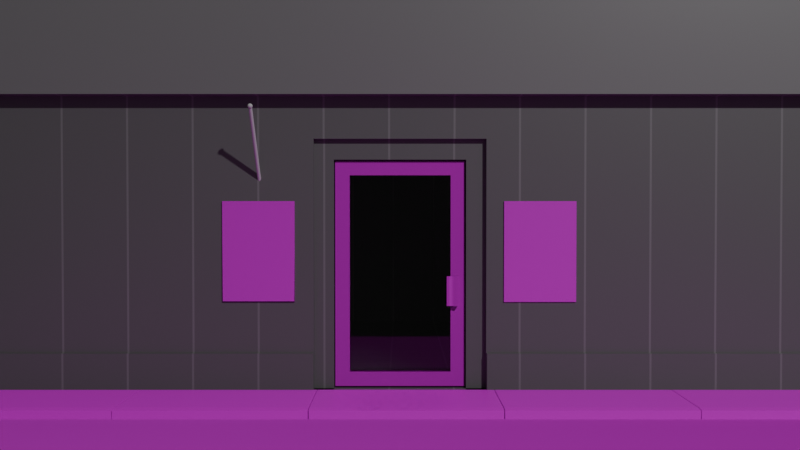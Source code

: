 # Source: recruiting_station.blend  (saved by Blender 4.5.88; exported with 4.5.12 LTS)
import bpy
from mathutils import Matrix  # noqa: F401  (used for matrix-valued properties, if any)

bpy.ops.wm.read_factory_settings(use_empty=True)
scene = bpy.context.scene
scene.name = 'Scene'

# ---- collections
col_collection = bpy.data.collections.new('Collection'); scene.collection.children.link(col_collection)

# ---- images (referenced by path relative to the original .blend; pixels are not part of the script)
import os
ASSET_DIR = os.environ.get("B2B_ASSET_DIR", "")  # directory of the original .blend (textures are referenced by path, not embedded)
HERE = os.path.dirname(os.path.abspath(__file__))  # packed textures are extracted next to this script under _unpacked/

def load_image(name, relpath, width, height, colorspace="sRGB"):
    """Load a texture the original file referenced (path relative to the .blend, or extracted next to this script)."""
    p = next((c for c in (os.path.join(HERE, relpath), os.path.join(ASSET_DIR, relpath)) if relpath and os.path.exists(c)), "")
    if p:
        img = bpy.data.images.load(p, check_existing=True)
        img.name = name
    else:  # same state as the original file: an image datablock whose file is absent (Cycles renders it pink)
        img = bpy.data.images.new(name, width, height)
        img.source = "FILE"
        img.filepath = "//" + (relpath or name)
    img.colorspace_settings.name = colorspace
    return img
img_citystreetasphaltgenericworn001_ao_2k_jpg = load_image('CityStreetAsphaltGenericWorn001_AO_2K_jpg', 'CityStreetAsphaltGenericWorn001_AO_2K.jpg', 1024, 1024, 'Non-Color')
img_citystreetasphaltgenericworn001_col_2k_jpg = load_image('CityStreetAsphaltGenericWorn001_COL_2K_jpg', 'CityStreetAsphaltGenericWorn001_COL_2K.jpg', 1024, 1024, 'sRGB')
img_citystreetasphaltgenericworn001_disp16_2k_tiff = load_image('CityStreetAsphaltGenericWorn001_DISP16_2K_tiff', 'CityStreetAsphaltGenericWorn001_DISP16_2K.tiff', 1024, 1024, 'Non-Color')
img_citystreetasphaltgenericworn001_gloss_2k_jpg = load_image('CityStreetAsphaltGenericWorn001_GLOSS_2K_jpg', 'CityStreetAsphaltGenericWorn001_GLOSS_2K.jpg', 1024, 1024, 'Non-Color')
img_citystreetasphaltgenericworn001_nrm_2k_jpg = load_image('CityStreetAsphaltGenericWorn001_NRM_2K_jpg', 'CityStreetAsphaltGenericWorn001_NRM_2K.jpg', 1024, 1024, 'Non-Color')
img_citystreetasphaltgenericworn001_refl_2k_jpg = load_image('CityStreetAsphaltGenericWorn001_REFL_2K_jpg', 'CityStreetAsphaltGenericWorn001_REFL_2K.jpg', 1024, 1024, 'sRGB')
img_gravel_embedded_concrete_diff_4k_jpg = load_image('gravel_embedded_concrete_diff_4k.jpg', 'gravel_embedded_concrete_diff_4k.jpg', 1024, 1024, 'sRGB')
img_carbonsteelworn002_ao_2k_metalness_png = load_image('CarbonSteelWorn002_AO_2K_METALNESS_png', 'CarbonSteelWorn002_AO_2K_METALNESS.png', 1024, 1024, 'Non-Color')
img_carbonsteelworn002_bump16_2k_metalness_png = load_image('CarbonSteelWorn002_BUMP16_2K_METALNESS_png', 'CarbonSteelWorn002_BUMP16_2K_METALNESS.png', 1024, 1024, 'Non-Color')
img_carbonsteelworn002_col_2k_metalness_png = load_image('CarbonSteelWorn002_COL_2K_METALNESS_png', 'CarbonSteelWorn002_COL_2K_METALNESS.png', 1024, 1024, 'sRGB')
img_carbonsteelworn002_disp16_2k_metalness_png = load_image('CarbonSteelWorn002_DISP16_2K_METALNESS_png', 'CarbonSteelWorn002_DISP16_2K_METALNESS.png', 1024, 1024, 'Non-Color')
img_carbonsteelworn002_metalness_2k_metalness_png = load_image('CarbonSteelWorn002_METALNESS_2K_METALNESS_png', 'CarbonSteelWorn002_METALNESS_2K_METALNESS.png', 1024, 1024, 'Non-Color')
img_carbonsteelworn002_nrm_2k_metalness_png = load_image('CarbonSteelWorn002_NRM_2K_METALNESS_png', 'CarbonSteelWorn002_NRM_2K_METALNESS.png', 1024, 1024, 'Non-Color')
img_carbonsteelworn002_roughness_2k_metalness_png = load_image('CarbonSteelWorn002_ROUGHNESS_2K_METALNESS_png', 'CarbonSteelWorn002_ROUGHNESS_2K_METALNESS.png', 1024, 1024, 'Non-Color')
img_poster2_webp = load_image('poster2.webp', 'poster2.webp', 1024, 1024, 'sRGB')
img_poster3_jpg = load_image('poster3.jpg', 'poster3.jpg', 1024, 1024, 'sRGB')

# ---- materials (node trees are filled in below, after node groups)
mat_citystreetasphaltgenericworn001_2k = bpy.data.materials.new('CityStreetAsphaltGenericWorn001_2K')
mat_concrete = bpy.data.materials.new('concrete')
mat_material_001 = bpy.data.materials.new('Material.001')
mat_carbonsteelworn002_2k = bpy.data.materials.new('CarbonSteelWorn002_2K')
mat_glass = bpy.data.materials.new('glass')
mat_poster = bpy.data.materials.new('poster')
mat_poster_2 = bpy.data.materials.new('poster 2')

# ---- node groups
ng_simple_uv_mapping = bpy.data.node_groups.new('.simple_uv_mapping', 'ShaderNodeTree')
_s = ng_simple_uv_mapping.interface.new_socket(name='UV', in_out='OUTPUT', socket_type='NodeSocketVector')
_s = ng_simple_uv_mapping.interface.new_socket(name='UV', in_out='INPUT', socket_type='NodeSocketVector')
_s = ng_simple_uv_mapping.interface.new_socket(name='Scale', in_out='INPUT', socket_type='NodeSocketFloat')
_s = ng_simple_uv_mapping.interface.new_socket(name='Rotation', in_out='INPUT', socket_type='NodeSocketFloat')
_s = ng_simple_uv_mapping.interface.new_socket(name='Translate X', in_out='INPUT', socket_type='NodeSocketFloat')
_s = ng_simple_uv_mapping.interface.new_socket(name='Translate Y', in_out='INPUT', socket_type='NodeSocketFloat')
_s = ng_simple_uv_mapping.interface.new_socket(name='Aspect Ratio', in_out='INPUT', socket_type='NodeSocketFloat')
_N = ng_simple_uv_mapping.nodes; _L = ng_simple_uv_mapping.links
n0 = _N.new('NodeGroupInput'); n0.name = 'Group Input'; n0.location = (0, 0)
n1 = _N.new('NodeGroupOutput'); n1.name = 'Group Output'; n1.location = (1250, 0)
n2 = _N.new('ShaderNodeVectorMath'); n2.name = 'Scale (Multiply)'; n2.location = (250, 0)
n2.label = 'Scale (Multiply)'
n2.operation = 'MULTIPLY'
n3 = _N.new('ShaderNodeCombineXYZ'); n3.name = 'Aspect Ratio Factor'; n3.location = (250, -350)
n3.label = 'Aspect Ratio Factor'
n3.inputs[0].default_value = 1.0
n3.inputs[2].default_value = 1.0
n4 = _N.new('ShaderNodeVectorMath'); n4.name = 'Aspect Ration (Multiply)'; n4.location = (500, 0)
n4.label = 'Aspect Ration (Multiply)'
n4.operation = 'MULTIPLY'
n5 = _N.new('ShaderNodeCombineXYZ'); n5.name = 'Translation Offset'; n5.location = (500, -350)
n5.label = 'Translation Offset'
n6 = _N.new('ShaderNodeVectorMath'); n6.name = 'Translation (Add)'; n6.location = (750, 0)
n6.label = 'Translation (Add)'
n7 = _N.new('ShaderNodeMath'); n7.name = 'Math'; n7.location = (750, -350)
n7.operation = 'RADIANS'
n8 = _N.new('ShaderNodeVectorRotate'); n8.name = 'Vector Rotate'; n8.location = (1000, 0)
_L.new(n0.outputs[0], n2.inputs[0])
_L.new(n0.outputs[1], n2.inputs[1])
_L.new(n0.outputs[5], n3.inputs[1])
_L.new(n0.outputs[3], n5.inputs[0])
_L.new(n0.outputs[4], n5.inputs[1])
_L.new(n0.outputs[2], n7.inputs[0])
_L.new(n2.outputs[0], n4.inputs[0])
_L.new(n3.outputs[0], n4.inputs[1])
_L.new(n4.outputs[0], n6.inputs[0])
_L.new(n5.outputs[0], n6.inputs[1])
_L.new(n6.outputs[0], n8.inputs[0])
_L.new(n7.outputs[0], n8.inputs[3])
_L.new(n8.outputs[0], n1.inputs[0])
n1.is_active_output = True

# ---- material node trees
mat_citystreetasphaltgenericworn001_2k.use_nodes = True; mat_citystreetasphaltgenericworn001_2k.node_tree.nodes.clear()
_N = mat_citystreetasphaltgenericworn001_2k.node_tree.nodes; _L = mat_citystreetasphaltgenericworn001_2k.node_tree.links
n0 = _N.new('ShaderNodeBsdfPrincipled'); n0.name = 'Principled BSDF'; n0.location = (-150, 100)
n0.distribution = 'GGX'
n0.subsurface_method = 'RANDOM_WALK_SKIN'
n0.inputs[10].default_value = 0.5
n1 = _N.new('ShaderNodeOutputMaterial'); n1.name = 'Material Output'; n1.location = (200, 100)
n2 = _N.new('NodeFrame'); n2.name = 'Textures'; n2.location = (0, 0)
n2.label = 'Textures'
n2.width = 150
n3 = _N.new('ShaderNodeTexImage'); n3.name = 'AO'; n3.location = (-750, -250)
n3.label = 'AO'
n3.image = img_citystreetasphaltgenericworn001_ao_2k_jpg
n4 = _N.new('ShaderNodeTexImage'); n4.name = 'COL'; n4.location = (-750, 100)
n4.label = 'COL'
n4.image = img_citystreetasphaltgenericworn001_col_2k_jpg
n5 = _N.new('ShaderNodeTexImage'); n5.name = 'DISP16'; n5.location = (-750, -1650)
n5.label = 'DISP16'
n5.image = img_citystreetasphaltgenericworn001_disp16_2k_tiff
n5.interpolation = 'Cubic'
n6 = _N.new('ShaderNodeTexImage'); n6.name = 'GLOSS'; n6.location = (-750, -950)
n6.label = 'GLOSS'
n6.image = img_citystreetasphaltgenericworn001_gloss_2k_jpg
n7 = _N.new('ShaderNodeTexImage'); n7.name = 'NRM'; n7.location = (-750, -1300)
n7.label = 'NRM'
n7.image = img_citystreetasphaltgenericworn001_nrm_2k_jpg
n8 = _N.new('ShaderNodeTexImage'); n8.name = 'REFL'; n8.location = (-750, -600)
n8.label = 'REFL'
n8.image = img_citystreetasphaltgenericworn001_refl_2k_jpg
n9 = _N.new('ShaderNodeMix'); n9.name = 'COLOR * AO'; n9.location = (-400, 100)
n9.label = 'COLOR * AO'
n9.data_type = 'RGBA'
n9.blend_type = 'MULTIPLY'
n9.inputs[0].default_value = 0.0
n10 = _N.new('ShaderNodeDisplacement'); n10.name = 'Displacement'; n10.location = (-400, -1650)
n10.inputs[2].default_value = 0.05
n11 = _N.new('ShaderNodeNormalMap'); n11.name = 'Normal Map'; n11.location = (-400, -1300)
n12 = _N.new('ShaderNodeInvert'); n12.name = 'Invert Gloss'; n12.location = (-400, -950)
n12.label = 'Invert Gloss'
n13 = _N.new('NodeFrame'); n13.name = 'Texture Projection/Mapping'; n13.location = (0, 0)
n13.label = 'Texture Projection/Mapping'
n13.width = 150
n14 = _N.new('ShaderNodeTexCoord'); n14.name = 'Texture Coordinate'; n14.location = (-1350, 100)
n15 = _N.new('ShaderNodeGroup'); n15.name = '.simple_uv_mapping'; n15.location = (-1100, 100)
n15.label = '.simple_uv_mapping'
n15.width = 250
n15.node_tree = ng_simple_uv_mapping
n15.inputs[1].default_value = 1.0
n15.inputs[2].default_value = 0.0
n15.inputs[3].default_value = 0.0
n15.inputs[4].default_value = 0.0
n15.inputs[5].default_value = 1.0
n3.parent = n2
n4.parent = n2
n5.parent = n2
n6.parent = n2
n7.parent = n2
n8.parent = n2
n14.parent = n13
n15.parent = n13
_L.new(n0.outputs[0], n1.inputs[0])
_L.new(n4.outputs[0], n9.inputs[6])
_L.new(n3.outputs[0], n9.inputs[7])
_L.new(n9.outputs[2], n0.inputs[0])
_L.new(n5.outputs[0], n10.inputs[0])
_L.new(n8.outputs[0], n0.inputs[1])
_L.new(n7.outputs[0], n11.inputs[1])
_L.new(n11.outputs[0], n0.inputs[5])
_L.new(n6.outputs[0], n12.inputs[1])
_L.new(n12.outputs[0], n0.inputs[2])
_L.new(n14.outputs[2], n15.inputs[0])
_L.new(n15.outputs[0], n3.inputs[0])
_L.new(n15.outputs[0], n4.inputs[0])
_L.new(n15.outputs[0], n5.inputs[0])
_L.new(n15.outputs[0], n6.inputs[0])
_L.new(n15.outputs[0], n7.inputs[0])
_L.new(n15.outputs[0], n8.inputs[0])
n1.is_active_output = True
mat_concrete.use_nodes = True; mat_concrete.node_tree.nodes.clear()
_N = mat_concrete.node_tree.nodes; _L = mat_concrete.node_tree.links
n0 = _N.new('ShaderNodeBsdfPrincipled'); n0.name = 'Principled BSDF'; n0.location = (-200, 100)
n1 = _N.new('ShaderNodeOutputMaterial'); n1.name = 'Material Output'; n1.location = (200, 100)
n2 = _N.new('ShaderNodeTexImage'); n2.name = 'Image Texture'; n2.location = (-490, 80)
n2.image = img_gravel_embedded_concrete_diff_4k_jpg
n3 = _N.new('ShaderNodeTexImage'); n3.name = 'Image Texture.001'; n3.location = (-490, -40)
n3.image = img_gravel_embedded_concrete_diff_4k_jpg
_L.new(n0.outputs[0], n1.inputs[0])
_L.new(n2.outputs[0], n0.inputs[0])
_L.new(n3.outputs[1], n0.inputs[7])
n1.is_active_output = True
mat_material_001.use_nodes = True; mat_material_001.node_tree.nodes.clear()
_N = mat_material_001.node_tree.nodes; _L = mat_material_001.node_tree.links
n0 = _N.new('ShaderNodeBsdfPrincipled'); n0.name = 'Principled BSDF'; n0.location = (-200, 100)
n1 = _N.new('ShaderNodeOutputMaterial'); n1.name = 'Material Output'; n1.location = (200, 100)
n2 = _N.new('ShaderNodeTexBrick'); n2.name = 'Brick Texture'; n2.location = (-400, 80)
n2.offset_frequency = 1
n2.inputs[1].default_value = (0.1845, 0.1845, 0.1845, 1.0)
n2.inputs[2].default_value = (0.1845, 0.1845, 0.1845, 1.0)
n2.inputs[3].default_value = (0.2774, 0.2774, 0.2774, 1.0)
n2.inputs[4].default_value = 16.0
n2.inputs[8].default_value = 1.2
n2.inputs[9].default_value = 1.2
_L.new(n0.outputs[0], n1.inputs[0])
_L.new(n2.outputs[0], n0.inputs[0])
n1.is_active_output = True
mat_carbonsteelworn002_2k.use_nodes = True; mat_carbonsteelworn002_2k.node_tree.nodes.clear()
_N = mat_carbonsteelworn002_2k.node_tree.nodes; _L = mat_carbonsteelworn002_2k.node_tree.links
n0 = _N.new('ShaderNodeBsdfPrincipled'); n0.name = 'Principled BSDF'; n0.location = (-150, 100)
n0.distribution = 'GGX'
n0.subsurface_method = 'RANDOM_WALK_SKIN'
n1 = _N.new('ShaderNodeOutputMaterial'); n1.name = 'Material Output'; n1.location = (200, 100)
n2 = _N.new('NodeFrame'); n2.name = 'Textures'; n2.location = (0, 0)
n2.label = 'Textures'
n2.width = 150
n3 = _N.new('ShaderNodeTexImage'); n3.name = 'AO'; n3.location = (-750, -250)
n3.label = 'AO'
n3.image = img_carbonsteelworn002_ao_2k_metalness_png
n4 = _N.new('ShaderNodeTexImage'); n4.name = 'BUMP16'; n4.location = (-750, -2000)
n4.label = 'BUMP16'
n4.image = img_carbonsteelworn002_bump16_2k_metalness_png
n5 = _N.new('ShaderNodeTexImage'); n5.name = 'COL'; n5.location = (-750, 100)
n5.label = 'COL'
n5.image = img_carbonsteelworn002_col_2k_metalness_png
n6 = _N.new('ShaderNodeTexImage'); n6.name = 'DISP16'; n6.location = (-750, -1650)
n6.label = 'DISP16'
n6.image = img_carbonsteelworn002_disp16_2k_metalness_png
n6.interpolation = 'Cubic'
n7 = _N.new('ShaderNodeTexImage'); n7.name = 'METALNESS'; n7.location = (-750, -600)
n7.label = 'METALNESS'
n7.image = img_carbonsteelworn002_metalness_2k_metalness_png
n8 = _N.new('ShaderNodeTexImage'); n8.name = 'NRM'; n8.location = (-750, -1300)
n8.label = 'NRM'
n8.image = img_carbonsteelworn002_nrm_2k_metalness_png
n9 = _N.new('ShaderNodeTexImage'); n9.name = 'ROUGHNESS'; n9.location = (-750, -950)
n9.label = 'ROUGHNESS'
n9.image = img_carbonsteelworn002_roughness_2k_metalness_png
n10 = _N.new('ShaderNodeMix'); n10.name = 'COLOR * AO'; n10.location = (-400, 100)
n10.label = 'COLOR * AO'
n10.data_type = 'RGBA'
n10.blend_type = 'MULTIPLY'
n10.inputs[0].default_value = 0.0
n11 = _N.new('ShaderNodeDisplacement'); n11.name = 'Displacement'; n11.location = (-400, -1650)
n11.inputs[2].default_value = 0.05
n12 = _N.new('ShaderNodeNormalMap'); n12.name = 'Normal Map'; n12.location = (-400, -1300)
n13 = _N.new('NodeFrame'); n13.name = 'Texture Projection/Mapping'; n13.location = (0, 0)
n13.label = 'Texture Projection/Mapping'
n13.width = 150
n14 = _N.new('ShaderNodeTexCoord'); n14.name = 'Texture Coordinate'; n14.location = (-1350, 100)
n15 = _N.new('ShaderNodeGroup'); n15.name = '.simple_uv_mapping'; n15.location = (-1100, 100)
n15.label = '.simple_uv_mapping'
n15.width = 250
n15.node_tree = ng_simple_uv_mapping
n15.inputs[1].default_value = 1.0
n15.inputs[2].default_value = 0.0
n15.inputs[3].default_value = 0.0
n15.inputs[4].default_value = 0.0
n15.inputs[5].default_value = 1.0
n3.parent = n2
n4.parent = n2
n5.parent = n2
n6.parent = n2
n7.parent = n2
n8.parent = n2
n9.parent = n2
n14.parent = n13
n15.parent = n13
_L.new(n0.outputs[0], n1.inputs[0])
_L.new(n5.outputs[0], n10.inputs[6])
_L.new(n3.outputs[0], n10.inputs[7])
_L.new(n10.outputs[2], n0.inputs[0])
_L.new(n6.outputs[0], n11.inputs[0])
_L.new(n7.outputs[0], n0.inputs[1])
_L.new(n8.outputs[0], n12.inputs[1])
_L.new(n12.outputs[0], n0.inputs[5])
_L.new(n9.outputs[0], n0.inputs[2])
_L.new(n14.outputs[2], n15.inputs[0])
_L.new(n15.outputs[0], n3.inputs[0])
_L.new(n15.outputs[0], n4.inputs[0])
_L.new(n15.outputs[0], n5.inputs[0])
_L.new(n15.outputs[0], n6.inputs[0])
_L.new(n15.outputs[0], n7.inputs[0])
_L.new(n15.outputs[0], n8.inputs[0])
_L.new(n15.outputs[0], n9.inputs[0])
n1.is_active_output = True
mat_glass.use_nodes = True; mat_glass.node_tree.nodes.clear()
_N = mat_glass.node_tree.nodes; _L = mat_glass.node_tree.links
n0 = _N.new('ShaderNodeOutputMaterial'); n0.name = 'Material Output'; n0.location = (200, 100)
n1 = _N.new('ShaderNodeBsdfGlass'); n1.name = 'Glass BSDF'; n1.location = (-200, 100)
n1.distribution = 'GGX'
n1.inputs[1].default_value = 0.01
n1.inputs[2].default_value = 1.45
_L.new(n1.outputs[0], n0.inputs[0])
n0.is_active_output = True
mat_poster.use_nodes = True; mat_poster.node_tree.nodes.clear()
_N = mat_poster.node_tree.nodes; _L = mat_poster.node_tree.links
n0 = _N.new('ShaderNodeBsdfPrincipled'); n0.name = 'Principled BSDF'; n0.location = (-200, 100)
n1 = _N.new('ShaderNodeOutputMaterial'); n1.name = 'Material Output'; n1.location = (200, 100)
n2 = _N.new('ShaderNodeTexImage'); n2.name = 'Image Texture'; n2.location = (-490, 80)
n2.image = img_poster2_webp
n2.interpolation = 'Closest'
n2.extension = 'CLIP'
_L.new(n0.outputs[0], n1.inputs[0])
_L.new(n2.outputs[0], n0.inputs[0])
n1.is_active_output = True
mat_poster_2.use_nodes = True; mat_poster_2.node_tree.nodes.clear()
_N = mat_poster_2.node_tree.nodes; _L = mat_poster_2.node_tree.links
n0 = _N.new('ShaderNodeBsdfPrincipled'); n0.name = 'Principled BSDF'; n0.location = (-200, 100)
n1 = _N.new('ShaderNodeOutputMaterial'); n1.name = 'Material Output'; n1.location = (200, 100)
n2 = _N.new('ShaderNodeTexImage'); n2.name = 'Image Texture'; n2.location = (-490, 80)
n2.image = img_poster3_jpg
_L.new(n0.outputs[0], n1.inputs[0])
_L.new(n2.outputs[0], n0.inputs[0])
n1.is_active_output = True

# ---- world
world_world = bpy.data.worlds.new('World'); scene.world = world_world
world_world.use_nodes = True; world_world.node_tree.nodes.clear()
_N = world_world.node_tree.nodes; _L = world_world.node_tree.links
n0 = _N.new('ShaderNodeOutputWorld'); n0.name = 'World Output'; n0.location = (200, 100)
n1 = _N.new('ShaderNodeBackground'); n1.name = 'Background'; n1.location = (-200, 100)
n1.inputs[0].default_value = (0.05088, 0.05088, 0.05088, 1.0)
_L.new(n1.outputs[0], n0.inputs[0])
n0.is_active_output = True
world_world.color = (0.05088, 0.05088, 0.05088)
world_world.sun_shadow_jitter_overblur = 0.0

# ---- cameras
cam_camera = bpy.data.cameras.new('Camera')
cam_camera.clip_end = 100.0
cam_camera.lens = 36.0
cam_camera.ortho_scale = 7.314

# ---- lights
light_light = bpy.data.lights.new('Light', 'POINT')
light_light.energy = 1000.0
light_light.shadow_soft_size = 0.1

# ---- meshes
me_plane = bpy.data.meshes.new('Plane')
me_plane.from_pydata([(-1.0, -1.0, 0.0), (1.0, -1.0, 0.0), (-1.0, 1.0, 0.0), (1.0, 1.0, 0.0)], [], [(0, 1, 3, 2)])
_uv = me_plane.uv_layers.new(name='UVMap')
_uv.uv.foreach_set('vector', [0.0, 0.0, 1.0, 0.0, 1.0, 1.0, 0.0, 1.0])
me_plane.materials.append(mat_citystreetasphaltgenericworn001_2k)
me_plane.update()
me_cube_001 = bpy.data.meshes.new('Cube.001')
me_cube_001.from_pydata([(-0.35, -0.1671, -0.025), (-0.35, 0.1671, -0.025), (0.35, -0.1671, -0.025), (0.35, 0.1671, -0.025), (-0.35, -0.1671, 0.006657), (-0.35, 0.1671, 0.006657), (0.35, -0.1671, 0.006657), (0.35, 0.1671, 0.006657), (-0.3383, -0.1371, 0.01115), (-0.35, -0.1427, 0.01031), (-0.35, 0.1427, 0.01031), (-0.3383, 0.1371, 0.01115), (0.35, -0.1427, 0.01031), (0.3383, -0.1371, 0.01115), (0.3383, 0.1371, 0.01115), (0.35, 0.1427, 0.01031)], [], [(1, 3, 2, 0), (2, 6, 4, 0), (1, 5, 7, 3), (8, 11, 10, 9), (12, 15, 14, 13), (14, 11, 8, 13), (12, 13, 8, 9, 4, 6), (0, 4, 9, 10, 5, 1), (10, 11, 14, 15, 7, 5), (3, 7, 15, 12, 6, 2)])
_uv = me_cube_001.uv_layers.new(name='UVMap')
_uv.uv.foreach_set('vector', [0.125, 0.5, 0.375, 0.5, 0.375, 0.75, 0.125, 0.75, 0.375, 0.75, 0.6026, 0.75, 0.6026, 1.0, 0.375, 1.0, 0.375, 0.25, 0.6026, 0.25, 0.6026, 0.5, 0.375, 0.5, 0.625, 0.02245, 0.625, 0.2343, 0.6208, 0.2338, 0.6208, 0.01827, 0.6208, 0.7329, 0.6208, 0.5171, 0.6286, 0.5203, 0.6286, 0.7296, 0.6286, 0.5203, 0.8708, 0.5224, 0.8708, 0.7276, 0.6286, 0.7296, 0.6208, 0.7329, 0.6286, 0.7296, 0.625, 0.9955, 0.6208, 1.0, 0.6026, 1.0, 0.6026, 0.75, 0.375, 0.0, 0.6026, 0.0, 0.6208, 0.01827, 0.6208, 0.2338, 0.6026, 0.25, 0.375, 0.25, 0.6208, 0.2338, 0.625, 0.2343, 0.6286, 0.5203, 0.6208, 0.5171, 0.6026, 0.5, 0.6026, 0.25, 0.375, 0.5, 0.6026, 0.5, 0.6208, 0.5171, 0.6208, 0.7329, 0.6026, 0.75, 0.375, 0.75])
me_cube_001.materials.append(mat_concrete)
me_cube_001.update()
me_cube_002 = bpy.data.meshes.new('Cube.002')
me_cube_002.from_pydata([(-1.718, -1.0, -1.0), (-1.718, -1.0, 1.0), (-1.718, 1.0, -1.0), (-1.718, 1.0, 1.0), (1.718, -1.0, -1.0), (1.718, -1.0, 1.0), (1.718, 1.0, -1.0), (1.718, 1.0, 1.0), (-1.718, -1.0, -0.8547), (-1.718, 1.0, -0.8547), (1.718, 1.0, -0.8547), (1.718, -1.0, -0.8547), (-1.733, 1.009, -1.001), (-1.733, -1.009, -1.001), (-1.733, 1.009, -0.8541), (1.733, 1.009, -1.001), (1.733, 1.009, -0.8541), (1.733, -1.009, -1.001), (1.733, -1.009, -0.8541), (-1.733, -1.009, -0.8541), (1.031, 1.0, -1.0), (0.3435, 1.0, -1.0), (-0.3435, 1.0, -1.0), (-1.031, 1.0, -1.0), (-1.031, 1.0, 1.0), (-0.3435, 1.0, 1.0), (0.3435, 1.0, 1.0), (1.031, 1.0, 1.0), (-1.031, -1.0, -1.0), (-0.3435, -1.0, -1.0), (0.3435, -1.0, -1.0), (1.031, -1.0, -1.0), (1.031, -1.0, 1.0), (0.3435, -1.0, 1.0), (-0.3435, -1.0, 1.0), (-1.031, -1.0, 1.0), (1.031, -1.0, -0.8547), (0.3435, -1.0, -0.8547), (-0.3435, -1.0, -0.8547), (-1.031, -1.0, -0.8547), (-1.031, 1.0, -0.8547), (-0.3435, 1.0, -0.8547), (0.3435, 1.0, -0.8547), (1.031, 1.0, -0.8547), (1.04, 1.009, -1.001), (0.3465, 1.009, -1.001), (-0.3465, 1.009, -1.001), (-1.04, 1.009, -1.001), (-1.04, -1.009, -1.001), (-0.3465, -1.009, -1.001), (0.3465, -1.009, -1.001), (1.04, -1.009, -1.001), (1.04, -1.009, -0.8541), (0.3465, -1.009, -0.8541), (-0.3465, -1.009, -0.8541), (-1.04, -1.009, -0.8541), (-1.04, 1.009, -0.8541), (-0.3465, 1.009, -0.8541), (0.3465, 1.009, -0.8541), (1.04, 1.009, -0.8541), (0.2648, 1.0, -1.0), (0.2648, 1.0, 1.0), (0.2648, -1.0, -1.0), (0.2648, -1.0, 1.0), (0.2648, 1.0, -0.8547), (0.2672, 1.009, -1.001), (0.2672, -1.009, -1.001), (0.2672, 1.009, -0.8541), (-0.2648, 1.0, -1.0), (-0.2648, -1.0, 1.0), (-0.2672, 1.009, -1.001), (-0.2648, 1.0, 1.0), (-0.2648, -1.0, -1.0), (-0.2648, 1.0, -0.8547), (-0.2672, -1.009, -1.001), (-0.2672, 1.009, -0.8541), (-1.718, -1.0, -0.08179), (-1.718, 1.0, -0.08179), (1.718, 1.0, -0.08179), (1.718, -1.0, -0.08179), (1.031, -1.0, -0.08179), (0.3435, -1.0, -0.08179), (-0.3435, -1.0, -0.08179), (-1.031, -1.0, -0.08179), (-1.031, 1.0, -0.08179), (-0.3435, 1.0, -0.08179), (0.3435, 1.0, -0.08179), (1.031, 1.0, -0.08179), (0.2648, 1.0, -0.08179), (-0.2648, -0.8681, -0.08179), (-0.2648, 1.0, -0.08179), (0.2648, -0.8681, -0.08179), (-1.718, -1.0, -0.0003684), (-1.718, 1.0, -0.0003684), (1.718, 1.0, -0.0003684), (1.718, -1.0, -0.0003684), (1.031, -1.0, -0.0003684), (0.3435, -1.0, -0.0003684), (-0.3435, -1.0, -0.0003684), (-1.031, -1.0, -0.0003684), (-1.031, 1.0, -0.0003684), (-0.3435, 1.0, -0.0003684), (0.3435, 1.0, -0.0003684), (1.031, 1.0, -0.0003684), (0.2648, 1.0, -0.0003684), (0.2648, -1.0, -0.0003684), (-0.2648, 1.0, -0.0003684), (-0.2648, -1.0, -0.0003684), (0.2648, -0.9778, -1.0), (-0.2648, -0.8681, -1.0), (0.3435, -0.9778, -1.0), (0.2648, -0.8681, -1.0), (0.3435, -0.9778, -0.08179), (0.3435, -0.9778, -0.8547), (-0.3435, -0.9778, -0.08179), (-0.3435, -0.9778, -0.8547), (-0.3435, -0.9778, -1.0), (-0.2648, -0.9778, -1.0), (0.3435, -0.9778, -0.0003684), (-0.3435, -0.9778, -0.0003684), (0.2648, -0.9778, -0.0003684), (0.2648, -0.9778, -0.08179), (-0.2648, -0.9778, -0.0003684), (-0.2648, -0.9778, -0.08179), (-0.2648, -0.9778, -0.8547), (0.2648, -0.9778, -0.8547), (-0.2648, -0.8681, -0.8547), (0.2648, -0.8681, -0.8547), (-1.718, -1.0, 0.1682), (-1.718, 1.0, 0.1682), (1.718, 1.0, 0.1682), (1.718, -1.0, 0.1682), (1.031, -1.0, 0.1682), (0.3435, -1.0, 0.1682), (-0.3435, -1.0, 0.1682), (-1.031, -1.0, 0.1682), (-1.031, 1.0, 0.1682), (-0.3435, 1.0, 0.1682), (0.3435, 1.0, 0.1682), (1.031, 1.0, 0.1682), (0.2648, 1.0, 0.1682), (0.2648, -1.0, 0.1682), (-0.2648, 1.0, 0.1682), (-0.2648, -1.0, 0.1682), (-1.718, -1.06, 0.1682), (-1.718, -1.06, 1.0), (-1.031, -1.06, 1.0), (1.718, -1.06, 1.0), (1.031, -1.06, 1.0), (0.3435, -1.06, 1.0), (-0.2648, -1.06, 1.0), (-0.3435, -1.06, 1.0), (0.2648, -1.06, 1.0), (1.718, -1.06, 0.1682), (1.031, -1.06, 0.1682), (0.3435, -1.06, 0.1682), (-0.3435, -1.06, 0.1682), (-1.031, -1.06, 0.1682), (0.2648, -1.06, 0.1682), (-0.2648, -1.06, 0.1682)], [], [(128, 1, 3, 129), (139, 27, 7, 130), (130, 7, 5, 131), (33, 63, 152, 149), (20, 6, 4, 31), (24, 3, 1, 35), (23, 2, 12, 47), (10, 11, 18, 16), (8, 9, 14, 19), (31, 4, 17, 51), (48, 55, 19, 13), (15, 16, 18, 17), (44, 59, 16, 15), (13, 19, 14, 12), (2, 0, 13, 12), (43, 10, 16, 59), (4, 6, 15, 17), (39, 8, 19, 55), (11, 36, 52, 18), (36, 37, 53, 52), (38, 39, 55, 54), (9, 40, 56, 14), (40, 41, 57, 56), (64, 42, 58, 67), (42, 43, 59, 58), (12, 14, 56, 47), (47, 56, 57, 46), (65, 67, 58, 45), (45, 58, 59, 44), (17, 18, 52, 51), (51, 52, 53, 50), (49, 54, 55, 48), (0, 28, 48, 13), (28, 29, 49, 48), (62, 30, 50, 66), (30, 31, 51, 50), (6, 20, 44, 15), (20, 21, 45, 44), (68, 22, 46, 70), (22, 23, 47, 46), (7, 27, 32, 5), (27, 26, 33, 32), (71, 25, 34, 69), (25, 24, 35, 34), (2, 23, 28, 0), (23, 22, 29, 28), (60, 21, 30, 62), (21, 20, 31, 30), (69, 34, 151, 150), (32, 33, 149, 148), (63, 69, 150, 152), (128, 135, 157, 144), (129, 3, 24, 136), (136, 24, 25, 137), (140, 61, 26, 138), (138, 26, 27, 139), (142, 71, 61, 140), (5, 32, 148, 147), (68, 60, 62, 72), (26, 61, 63, 33), (21, 60, 65, 45), (105, 107, 122, 120), (70, 75, 67, 65), (73, 64, 67, 75), (41, 73, 75, 57), (46, 57, 75, 70), (29, 72, 74, 49), (22, 68, 72, 29), (137, 25, 71, 142), (35, 1, 145, 146), (61, 71, 69, 63), (60, 68, 70, 65), (41, 85, 90, 73), (73, 90, 88, 64), (42, 86, 87, 43), (64, 88, 86, 42), (40, 84, 85, 41), (9, 77, 84, 40), (38, 82, 83, 39), (36, 80, 81, 37), (11, 79, 80, 36), (39, 83, 76, 8), (10, 78, 79, 11), (43, 87, 78, 10), (8, 76, 77, 9), (38, 29, 116, 115), (85, 101, 106, 90), (123, 124, 126, 89), (90, 106, 104, 88), (86, 102, 103, 87), (88, 104, 102, 86), (84, 100, 101, 85), (77, 93, 100, 84), (82, 98, 99, 83), (108, 125, 127, 111), (80, 96, 97, 81), (79, 95, 96, 80), (83, 99, 92, 76), (78, 94, 95, 79), (87, 103, 94, 78), (76, 92, 93, 77), (82, 38, 115, 114), (29, 38, 54, 49), (37, 30, 50, 53), (72, 62, 66, 74), (124, 117, 109, 126), (37, 81, 112, 113), (113, 112, 121, 125), (121, 120, 122, 123), (112, 118, 120, 121), (123, 122, 119, 114), (125, 108, 110, 113), (115, 124, 123, 114), (115, 116, 117, 124), (29, 72, 117, 116), (121, 123, 89, 91), (81, 97, 118, 112), (107, 98, 119, 122), (125, 121, 91, 127), (62, 30, 110, 108), (97, 105, 120, 118), (98, 82, 114, 119), (30, 37, 113, 110), (105, 141, 143, 107), (101, 137, 142, 106), (97, 133, 141, 105), (106, 142, 140, 104), (102, 138, 139, 103), (104, 140, 138, 102), (100, 136, 137, 101), (93, 129, 136, 100), (98, 134, 135, 99), (107, 143, 134, 98), (96, 132, 133, 97), (95, 131, 132, 96), (99, 135, 128, 92), (94, 130, 131, 95), (103, 139, 130, 94), (92, 128, 129, 93), (157, 146, 145, 144), (153, 147, 148, 154), (154, 148, 149, 155), (159, 150, 151, 156), (156, 151, 146, 157), (155, 149, 152, 158), (158, 152, 150, 159), (34, 35, 146, 151), (143, 141, 158, 159), (135, 134, 156, 157), (1, 128, 144, 145), (134, 143, 159, 156), (131, 5, 147, 153), (141, 133, 155, 158), (133, 132, 154, 155), (132, 131, 153, 154)])
_uv = me_cube_002.uv_layers.new(name='UVMap')
_uv.uv.foreach_set('vector', [0.4088, 0.7726, 0.2912, 0.7726, 0.2912, 0.4899, 0.4088, 0.4899, 0.1176, 0.5828, 2.342e-08, 0.5828, 3.075e-08, 0.4856, 0.1176, 0.4856, 0.671, 0.781, 0.5534, 0.781, 0.5534, 0.4984, 0.671, 0.4984, 0.2827, 0.2914, 0.2827, 0.2803, 0.2912, 0.2803, 0.2912, 0.2914, 0.5752, 0.3906, 0.5752, 0.4878, 0.2925, 0.4878, 0.2925, 0.3906, 2.637e-08, 0.09713, 3.371e-08, 2.545e-15, 0.2827, 2.135e-08, 0.2827, 0.09713, 0.5752, 0.09927, 0.5752, 0.002141, 0.5765, 2.667e-08, 0.5765, 0.09798, 0.5777, 0.4878, 0.8604, 0.4878, 0.8617, 0.4899, 0.5765, 0.4899, 0.8604, 0.002141, 0.5777, 0.002141, 0.5765, 9.815e-09, 0.8617, 3.135e-08, 0.2925, 0.3906, 0.2925, 0.4878, 0.2912, 0.4899, 0.2912, 0.3919, 0.4298, 0.879, 0.4091, 0.879, 0.4091, 0.781, 0.4298, 0.781, 0.981, 0.775, 0.9602, 0.775, 0.9602, 0.4899, 0.981, 0.4899, 0.2829, 0.5836, 0.2622, 0.5836, 0.2622, 0.4856, 0.2829, 0.4856, 1.0, 0.2851, 0.9793, 0.2851, 0.9793, -1.033e-08, 1.0, -8.767e-09, 0.5752, 0.002141, 0.2925, 0.002141, 0.2912, 5.133e-09, 0.5765, 2.667e-08, 0.5777, 0.3906, 0.5777, 0.4878, 0.5765, 0.4899, 0.5765, 0.3919, 0.2925, 0.4878, 0.5752, 0.4878, 0.5765, 0.4899, 0.2912, 0.4899, 0.8604, 0.09927, 0.8604, 0.002141, 0.8617, 3.135e-08, 0.8617, 0.09798, 0.8604, 0.4878, 0.8604, 0.3906, 0.8617, 0.3919, 0.8617, 0.4899, 0.8604, 0.3906, 0.8604, 0.2935, 0.8617, 0.2939, 0.8617, 0.3919, 0.8604, 0.1964, 0.8604, 0.09927, 0.8617, 0.09798, 0.8617, 0.196, 0.5777, 0.002141, 0.5777, 0.09927, 0.5765, 0.09798, 0.5765, 9.815e-09, 0.5777, 0.09927, 0.5777, 0.1964, 0.5765, 0.196, 0.5765, 0.09798, 0.5777, 0.2824, 0.5777, 0.2935, 0.5765, 0.2939, 0.5765, 0.2827, 0.5777, 0.2935, 0.5777, 0.3906, 0.5765, 0.3919, 0.5765, 0.2939, 0.2829, 0.9755, 0.2622, 0.9755, 0.2622, 0.8776, 0.2829, 0.8776, 0.2829, 0.8776, 0.2622, 0.8776, 0.2622, 0.7796, 0.2829, 0.7796, 0.2829, 0.6928, 0.2622, 0.6928, 0.2622, 0.6816, 0.2829, 0.6816, 0.2829, 0.6816, 0.2622, 0.6816, 0.2622, 0.5836, 0.2829, 0.5836, 0.4091, 0.977, 0.3883, 0.977, 0.3883, 0.879, 0.4091, 0.879, 0.4091, 0.879, 0.3883, 0.879, 0.3883, 0.781, 0.4091, 0.781, 0.4298, 0.977, 0.4091, 0.977, 0.4091, 0.879, 0.4298, 0.879, 0.2925, 0.002141, 0.2925, 0.09927, 0.2912, 0.09798, 0.2912, 5.133e-09, 0.2925, 0.09927, 0.2925, 0.1964, 0.2912, 0.196, 0.2912, 0.09798, 0.2925, 0.2824, 0.2925, 0.2935, 0.2912, 0.2939, 0.2912, 0.2827, 0.2925, 0.2935, 0.2925, 0.3906, 0.2912, 0.3919, 0.2912, 0.2939, 0.5752, 0.4878, 0.5752, 0.3906, 0.5765, 0.3919, 0.5765, 0.4899, 0.5752, 0.3906, 0.5752, 0.2935, 0.5765, 0.2939, 0.5765, 0.3919, 0.5752, 0.2075, 0.5752, 0.1964, 0.5765, 0.196, 0.5765, 0.2072, 0.5752, 0.1964, 0.5752, 0.09927, 0.5765, 0.09798, 0.5765, 0.196, -2.958e-09, 0.4856, 4.375e-09, 0.3885, 0.2827, 0.3885, 0.2827, 0.4856, 4.375e-09, 0.3885, 1.171e-08, 0.2914, 0.2827, 0.2914, 0.2827, 0.3885, 1.82e-08, 0.2054, 1.904e-08, 0.1943, 0.2827, 0.1943, 0.2827, 0.2054, 1.904e-08, 0.1943, 2.637e-08, 0.09713, 0.2827, 0.09713, 0.2827, 0.1943, 0.5752, 0.002141, 0.5752, 0.09927, 0.2925, 0.09927, 0.2925, 0.002141, 0.5752, 0.09927, 0.5752, 0.1964, 0.2925, 0.1964, 0.2925, 0.09927, 0.5752, 0.2824, 0.5752, 0.2935, 0.2925, 0.2935, 0.2925, 0.2824, 0.5752, 0.2935, 0.5752, 0.3906, 0.2925, 0.3906, 0.2925, 0.2935, 0.2827, 0.2054, 0.2827, 0.1943, 0.2912, 0.1943, 0.2912, 0.2054, 0.2827, 0.3885, 0.2827, 0.2914, 0.2912, 0.2914, 0.2912, 0.3885, 0.2827, 0.2803, 0.2827, 0.2054, 0.2912, 0.2054, 0.2912, 0.2803, 0.9894, 0.4899, 0.9894, 0.587, 0.981, 0.587, 0.981, 0.4899, 0.1176, 0.9713, -5.915e-09, 0.9713, 1.417e-09, 0.8741, 0.1176, 0.8741, 0.1176, 0.8741, 1.417e-09, 0.8741, 8.75e-09, 0.777, 0.1176, 0.777, 0.1176, 0.691, 1.524e-08, 0.691, 1.608e-08, 0.6799, 0.1176, 0.6799, 0.1176, 0.6799, 1.608e-08, 0.6799, 2.342e-08, 0.5828, 0.1176, 0.5828, 0.1176, 0.7659, 9.59e-09, 0.7659, 1.524e-08, 0.691, 0.1176, 0.691, 0.2827, 0.4856, 0.2827, 0.3885, 0.2912, 0.3885, 0.2912, 0.4856, 0.5752, 0.2075, 0.5752, 0.2824, 0.2925, 0.2824, 0.2925, 0.2075, 1.171e-08, 0.2914, 1.255e-08, 0.2803, 0.2827, 0.2803, 0.2827, 0.2914, 0.5752, 0.2935, 0.5752, 0.2824, 0.5765, 0.2827, 0.5765, 0.2939, 0.2881, 0.5716, 0.2881, 0.4967, 0.2912, 0.4967, 0.2912, 0.5716, 0.2829, 0.7684, 0.2622, 0.7684, 0.2622, 0.6928, 0.2829, 0.6928, 0.5777, 0.2075, 0.5777, 0.2824, 0.5765, 0.2827, 0.5765, 0.2072, 0.5777, 0.1964, 0.5777, 0.2075, 0.5765, 0.2072, 0.5765, 0.196, 0.2829, 0.7796, 0.2622, 0.7796, 0.2622, 0.7684, 0.2829, 0.7684, 0.2925, 0.1964, 0.2925, 0.2075, 0.2912, 0.2072, 0.2912, 0.196, 0.5752, 0.1964, 0.5752, 0.2075, 0.2925, 0.2075, 0.2925, 0.1964, 0.1176, 0.777, 8.75e-09, 0.777, 9.59e-09, 0.7659, 0.1176, 0.7659, 0.2827, 0.09713, 0.2827, 2.135e-08, 0.2912, 2.199e-08, 0.2912, 0.09713, 1.255e-08, 0.2803, 1.82e-08, 0.2054, 0.2827, 0.2054, 0.2827, 0.2803, 0.5752, 0.2824, 0.5752, 0.2075, 0.5765, 0.2072, 0.5765, 0.2827, 0.2622, 0.777, 0.1529, 0.777, 0.1529, 0.7659, 0.2622, 0.7659, 0.2622, 0.7659, 0.1529, 0.7659, 0.1529, 0.691, 0.2622, 0.691, 0.2622, 0.6799, 0.1529, 0.6799, 0.1529, 0.5828, 0.2622, 0.5828, 0.2622, 0.691, 0.1529, 0.691, 0.1529, 0.6799, 0.2622, 0.6799, 0.2622, 0.8741, 0.1529, 0.8741, 0.1529, 0.777, 0.2622, 0.777, 0.2622, 0.9713, 0.1529, 0.9713, 0.1529, 0.8741, 0.2622, 0.8741, 0.9602, 0.6842, 0.851, 0.6842, 0.851, 0.587, 0.9602, 0.587, 0.9602, 0.8784, 0.851, 0.8784, 0.851, 0.7813, 0.9602, 0.7813, 0.9602, 0.9755, 0.851, 0.9755, 0.851, 0.8784, 0.9602, 0.8784, 0.9602, 0.587, 0.851, 0.587, 0.851, 0.4899, 0.9602, 0.4899, 0.8156, 0.781, 0.7064, 0.781, 0.7064, 0.4984, 0.8156, 0.4984, 0.2622, 0.5828, 0.1529, 0.5828, 0.1529, 0.4856, 0.2622, 0.4856, 0.5534, 0.7726, 0.4441, 0.7726, 0.4441, 0.4899, 0.5534, 0.4899, 0.2861, 0.6064, 0.2861, 0.6269, 0.2829, 0.6269, 0.2829, 0.6064, 0.1529, 0.777, 0.1414, 0.777, 0.1414, 0.7659, 0.1529, 0.7659, 0.4453, 0.781, 0.4453, 0.8903, 0.4298, 0.8903, 0.4298, 0.781, 0.1529, 0.7659, 0.1414, 0.7659, 0.1414, 0.691, 0.1529, 0.691, 0.1529, 0.6799, 0.1414, 0.6799, 0.1414, 0.5828, 0.1529, 0.5828, 0.1529, 0.691, 0.1414, 0.691, 0.1414, 0.6799, 0.1529, 0.6799, 0.1529, 0.8741, 0.1414, 0.8741, 0.1414, 0.777, 0.1529, 0.777, 0.1529, 0.9713, 0.1414, 0.9713, 0.1414, 0.8741, 0.1529, 0.8741, 0.851, 0.6842, 0.8395, 0.6842, 0.8395, 0.587, 0.851, 0.587, 0.4453, 0.9108, 0.4453, 0.8903, 0.4608, 0.8903, 0.4608, 0.9108, 0.851, 0.8784, 0.8395, 0.8784, 0.8395, 0.7813, 0.851, 0.7813, 0.851, 0.9755, 0.8395, 0.9755, 0.8395, 0.8784, 0.851, 0.8784, 0.851, 0.587, 0.8395, 0.587, 0.8395, 0.4899, 0.851, 0.4899, 0.7064, 0.781, 0.6948, 0.781, 0.6948, 0.4984, 0.7064, 0.4984, 0.1529, 0.5828, 0.1414, 0.5828, 0.1414, 0.4856, 0.1529, 0.4856, 0.4441, 0.7726, 0.4326, 0.7726, 0.4326, 0.4899, 0.4441, 0.4899, 0.2861, 0.4971, 0.2861, 0.6064, 0.2829, 0.6064, 0.2829, 0.4971, 0.2861, 0.6269, 0.2861, 0.6064, 0.2873, 0.6063, 0.2873, 0.627, 0.2842, 0.7478, 0.2842, 0.7684, 0.2829, 0.7684, 0.2829, 0.7477, 0.2925, 0.2075, 0.2925, 0.2824, 0.2912, 0.2827, 0.2912, 0.2072, 0.4453, 0.8903, 0.4453, 0.9108, 0.4298, 0.9108, 0.4298, 0.8903, 0.2842, 0.7478, 0.2842, 0.6385, 0.2873, 0.6385, 0.2873, 0.7478, 0.2912, 0.9018, 0.2912, 0.7925, 0.3023, 0.7925, 0.3023, 0.9018, 0.3023, 0.7925, 0.3023, 0.781, 0.3772, 0.781, 0.3772, 0.7925, 0.2912, 0.7925, 0.2912, 0.781, 0.3023, 0.781, 0.3023, 0.7925, 0.3772, 0.7925, 0.3772, 0.781, 0.3883, 0.781, 0.3883, 0.7925, 0.3023, 0.9018, 0.3023, 0.9223, 0.2912, 0.9223, 0.2912, 0.9018, 0.3883, 0.9018, 0.3772, 0.9018, 0.3772, 0.7925, 0.3883, 0.7925, 0.3883, 0.9018, 0.3883, 0.9223, 0.3772, 0.9223, 0.3772, 0.9018, 0.2912, 0.5828, 0.2912, 0.5939, 0.2881, 0.5939, 0.2881, 0.5828, 0.4608, 0.8559, 0.4608, 0.781, 0.4763, 0.781, 0.4763, 0.8559, 0.2842, 0.6385, 0.2842, 0.627, 0.2873, 0.627, 0.2873, 0.6385, 0.2881, 0.4967, 0.2881, 0.4856, 0.2912, 0.4856, 0.2912, 0.4967, 0.4453, 0.8903, 0.4453, 0.781, 0.4608, 0.781, 0.4608, 0.8903, 0.2912, 0.5939, 0.2912, 0.605, 0.2881, 0.605, 0.2881, 0.5939, 0.2881, 0.5828, 0.2881, 0.5716, 0.2912, 0.5716, 0.2912, 0.5828, 0.2861, 0.4856, 0.2861, 0.4971, 0.2829, 0.4971, 0.2829, 0.4856, 0.2842, 0.7684, 0.2842, 0.7478, 0.2873, 0.7478, 0.2873, 0.7684, 0.8395, 0.7702, 0.8156, 0.7702, 0.8156, 0.6953, 0.8395, 0.6953, 0.1414, 0.777, 0.1176, 0.777, 0.1176, 0.7659, 0.1414, 0.7659, 0.8395, 0.7813, 0.8156, 0.7813, 0.8156, 0.7702, 0.8395, 0.7702, 0.1414, 0.7659, 0.1176, 0.7659, 0.1176, 0.691, 0.1414, 0.691, 0.1414, 0.6799, 0.1176, 0.6799, 0.1176, 0.5828, 0.1414, 0.5828, 0.1414, 0.691, 0.1176, 0.691, 0.1176, 0.6799, 0.1414, 0.6799, 0.1414, 0.8741, 0.1176, 0.8741, 0.1176, 0.777, 0.1414, 0.777, 0.1414, 0.9713, 0.1176, 0.9713, 0.1176, 0.8741, 0.1414, 0.8741, 0.8395, 0.6842, 0.8156, 0.6842, 0.8156, 0.587, 0.8395, 0.587, 0.8395, 0.6953, 0.8156, 0.6953, 0.8156, 0.6842, 0.8395, 0.6842, 0.8395, 0.8784, 0.8156, 0.8784, 0.8156, 0.7813, 0.8395, 0.7813, 0.8395, 0.9755, 0.8156, 0.9755, 0.8156, 0.8784, 0.8395, 0.8784, 0.8395, 0.587, 0.8156, 0.587, 0.8156, 0.4899, 0.8395, 0.4899, 0.6948, 0.781, 0.671, 0.781, 0.671, 0.4984, 0.6948, 0.4984, 0.1414, 0.5828, 0.1176, 0.5828, 0.1176, 0.4856, 0.1414, 0.4856, 0.4326, 0.7726, 0.4088, 0.7726, 0.4088, 0.4899, 0.4326, 0.4899, 0.9793, 0.09713, 0.8617, 0.09713, 0.8617, 1.45e-08, 0.9793, 2.337e-08, 0.9793, 0.4856, 0.8617, 0.4856, 0.8617, 0.3885, 0.9793, 0.3885, 0.9793, 0.3885, 0.8617, 0.3885, 0.8617, 0.2914, 0.9793, 0.2914, 0.9793, 0.2054, 0.8617, 0.2054, 0.8617, 0.1943, 0.9793, 0.1943, 0.9793, 0.1943, 0.8617, 0.1943, 0.8617, 0.09713, 0.9793, 0.09713, 0.9793, 0.2914, 0.8617, 0.2914, 0.8617, 0.2803, 0.9793, 0.2803, 0.9793, 0.2803, 0.8617, 0.2803, 0.8617, 0.2054, 0.9793, 0.2054, 0.2827, 0.1943, 0.2827, 0.09713, 0.2912, 0.09713, 0.2912, 0.1943, 0.9894, 0.6953, 0.9894, 0.7702, 0.981, 0.7702, 0.981, 0.6953, 0.9894, 0.587, 0.9894, 0.6842, 0.981, 0.6842, 0.981, 0.587, 0.2912, 0.7726, 0.4088, 0.7726, 0.4088, 0.781, 0.2912, 0.781, 0.9894, 0.6842, 0.9894, 0.6953, 0.981, 0.6953, 0.981, 0.6842, 0.671, 0.4984, 0.5534, 0.4984, 0.5534, 0.4899, 0.671, 0.4899, 0.9894, 0.7702, 0.9894, 0.7813, 0.981, 0.7813, 0.981, 0.7702, 0.9894, 0.7813, 0.9894, 0.8784, 0.981, 0.8784, 0.981, 0.7813, 0.9894, 0.8784, 0.9894, 0.9755, 0.981, 0.9755, 0.981, 0.8784])
me_cube_002.materials.append(mat_material_001)
me_cube_002.update()
me_cube_003 = bpy.data.meshes.new('Cube.003')
me_cube_003.from_pydata([(-0.1591, 0.01331, 0.06475), (-0.1591, 0.01331, 0.856), (-0.1591, 0.05585, 0.06475), (-0.1591, 0.05585, 0.856), (0.2468, 0.01331, 0.06475), (0.2468, 0.01331, 0.856), (0.2468, 0.05585, 0.06475), (0.2468, 0.05585, 0.856), (-0.2176, 0.01331, 0.006266), (-0.2176, 0.01331, 0.9145), (-0.2176, 0.05585, 0.9145), (-0.2176, 0.05585, 0.006266), (0.3052, 0.05585, 0.006266), (0.3052, 0.05585, 0.9145), (0.3052, 0.01331, 0.9145), (0.3052, 0.01331, 0.006266), (-0.2176, 0.01331, 0.3257), (-0.2176, 0.01331, 0.4577), (-0.2176, 0.05585, 0.4577), (-0.2176, 0.05585, 0.3257), (0.3052, 0.05585, 0.4577), (0.3052, 0.05585, 0.3257), (0.3052, 0.01331, 0.4577), (0.3052, 0.01331, 0.3257), (-0.1591, 0.01331, 0.3342), (-0.1591, 0.01331, 0.4492), (-0.1591, 0.05585, 0.4492), (-0.1591, 0.05585, 0.3342), (0.2468, 0.05585, 0.4492), (0.2468, 0.05585, 0.3342), (0.2468, 0.01331, 0.4492), (0.2468, 0.01331, 0.3342), (-0.1884, 0.01331, 0.03551), (-0.1884, 0.01331, 0.8852), (0.276, 0.01331, 0.8852), (0.276, 0.01331, 0.03551), (0.276, 0.01331, 0.4534), (0.276, 0.01331, 0.3299), (-0.1884, 0.01331, 0.3299), (-0.1884, 0.01331, 0.4534), (-0.1738, 0.01331, 0.05013), (0.2614, 0.01331, 0.8706), (-0.1738, 0.01331, 0.8706), (0.2614, 0.01331, 0.05013), (0.2614, 0.01331, 0.4513), (0.2614, 0.01331, 0.3321), (-0.1738, 0.01331, 0.3321), (-0.1738, 0.01331, 0.4513), (0.2614, -0.008662, 0.4513), (0.276, -0.008662, 0.4534), (0.2614, -0.008662, 0.3321), (0.276, -0.008662, 0.3299), (0.2614, 0.00324, 0.3321), (0.2614, 0.00324, 0.4513), (0.276, 0.00324, 0.3299), (0.276, 0.00324, 0.4534), (0.2298, -0.008662, 0.3321), (0.2298, -0.008662, 0.4513), (0.2298, 0.00324, 0.3321), (0.2298, 0.00324, 0.4513)], [], [(17, 9, 10, 18), (26, 3, 7, 28), (20, 13, 14, 22), (30, 5, 1, 25), (11, 12, 15, 8), (13, 10, 9, 14), (39, 33, 9, 17), (27, 2, 11, 19), (2, 6, 12, 11), (7, 3, 10, 13), (28, 7, 13, 20), (37, 35, 15, 23), (35, 32, 8, 15), (33, 34, 14, 9), (34, 36, 22, 14), (36, 37, 23, 22), (6, 29, 21, 12), (29, 28, 20, 21), (3, 26, 18, 10), (26, 27, 19, 18), (32, 38, 16, 8), (38, 39, 17, 16), (4, 31, 24, 0), (31, 30, 25, 24), (12, 21, 23, 15), (21, 20, 22, 23), (2, 27, 29, 6), (27, 26, 28, 29), (8, 16, 19, 11), (16, 17, 18, 19), (46, 47, 39, 38), (40, 46, 38, 32), (50, 48, 57, 56), (41, 44, 36, 34), (42, 41, 34, 33), (43, 40, 32, 35), (45, 43, 35, 37), (47, 42, 33, 39), (25, 1, 42, 47), (31, 4, 43, 45), (4, 0, 40, 43), (1, 5, 41, 42), (5, 30, 44, 41), (30, 31, 45, 44), (0, 24, 46, 40), (24, 25, 47, 46), (48, 50, 51, 49), (52, 54, 51, 50), (54, 55, 49, 51), (55, 53, 48, 49), (36, 44, 53, 55), (37, 36, 55, 54), (45, 37, 54, 52), (44, 45, 52, 53), (59, 58, 56, 57), (52, 50, 56, 58), (53, 52, 58, 59), (48, 53, 59, 57)])
me_cube_003.polygons.foreach_set('material_index', [0, 1, 0, 1, 0, 0, 0, 0, 0, 0, 0, 0, 0, 0, 0, 0, 0, 0, 0, 0, 0, 0, 1, 1, 0, 0, 1, 1, 0, 0, 0, 0, 0, 0, 0, 0, 0, 0, 0, 0, 0, 0, 0, 0, 0, 0, 0, 0, 0, 0, 0, 0, 0, 0, 0, 0, 0, 0])
_uv = me_cube_003.uv_layers.new(name='UVMap')
_uv.uv.foreach_set('vector', [0.5182, 0.0, 0.625, 0.0, 0.625, 0.25, 0.5182, 0.25, 0.5158, 0.278, 0.6089, 0.278, 0.6089, 0.472, 0.5158, 0.472, 0.5182, 0.5, 0.625, 0.5, 0.625, 0.75, 0.5182, 0.75, 0.5158, 0.778, 0.6089, 0.778, 0.6089, 0.972, 0.5158, 0.972, 0.125, 0.5, 0.375, 0.5, 0.375, 0.75, 0.125, 0.75, 0.625, 0.5, 0.875, 0.5, 0.875, 0.75, 0.625, 0.75, 0.517, 0.986, 0.617, 0.986, 0.625, 1.0, 0.5182, 1.0, 0.4842, 0.278, 0.3911, 0.278, 0.375, 0.25, 0.4818, 0.25, 0.3911, 0.278, 0.3911, 0.472, 0.375, 0.5, 0.375, 0.25, 0.6089, 0.472, 0.6089, 0.278, 0.625, 0.25, 0.625, 0.5, 0.5158, 0.472, 0.6089, 0.472, 0.625, 0.5, 0.5182, 0.5, 0.483, 0.764, 0.383, 0.764, 0.375, 0.75, 0.4818, 0.75, 0.383, 0.764, 0.383, 0.986, 0.375, 1.0, 0.375, 0.75, 0.617, 0.986, 0.617, 0.764, 0.625, 0.75, 0.625, 1.0, 0.617, 0.764, 0.517, 0.764, 0.5182, 0.75, 0.625, 0.75, 0.517, 0.764, 0.483, 0.764, 0.4818, 0.75, 0.5182, 0.75, 0.3911, 0.472, 0.4842, 0.472, 0.4818, 0.5, 0.375, 0.5, 0.4842, 0.472, 0.5158, 0.472, 0.5182, 0.5, 0.4818, 0.5, 0.6089, 0.278, 0.5158, 0.278, 0.5182, 0.25, 0.625, 0.25, 0.5158, 0.278, 0.4842, 0.278, 0.4818, 0.25, 0.5182, 0.25, 0.383, 0.986, 0.483, 0.986, 0.4818, 1.0, 0.375, 1.0, 0.483, 0.986, 0.517, 0.986, 0.5182, 1.0, 0.4818, 1.0, 0.3911, 0.778, 0.4842, 0.778, 0.4842, 0.972, 0.3911, 0.972, 0.4842, 0.778, 0.5158, 0.778, 0.5158, 0.972, 0.4842, 0.972, 0.375, 0.5, 0.4818, 0.5, 0.4818, 0.75, 0.375, 0.75, 0.4818, 0.5, 0.5182, 0.5, 0.5182, 0.75, 0.4818, 0.75, 0.3911, 0.278, 0.4842, 0.278, 0.4842, 0.472, 0.3911, 0.472, 0.4842, 0.278, 0.5158, 0.278, 0.5158, 0.472, 0.4842, 0.472, 0.375, 0.0, 0.4818, 0.0, 0.4818, 0.25, 0.375, 0.25, 0.4818, 0.0, 0.5182, 0.0, 0.5182, 0.25, 0.4818, 0.25, 0.4836, 0.979, 0.5164, 0.979, 0.517, 0.986, 0.483, 0.986, 0.3871, 0.979, 0.4836, 0.979, 0.483, 0.986, 0.383, 0.986, 0.4836, 0.771, 0.5164, 0.771, 0.5164, 0.771, 0.4836, 0.771, 0.6129, 0.771, 0.5164, 0.771, 0.517, 0.764, 0.617, 0.764, 0.6129, 0.979, 0.6129, 0.771, 0.617, 0.764, 0.617, 0.986, 0.3871, 0.771, 0.3871, 0.979, 0.383, 0.986, 0.383, 0.764, 0.4836, 0.771, 0.3871, 0.771, 0.383, 0.764, 0.483, 0.764, 0.5164, 0.979, 0.6129, 0.979, 0.617, 0.986, 0.517, 0.986, 0.5158, 0.972, 0.6089, 0.972, 0.6129, 0.979, 0.5164, 0.979, 0.4842, 0.778, 0.3911, 0.778, 0.3871, 0.771, 0.4836, 0.771, 0.3911, 0.778, 0.3911, 0.972, 0.3871, 0.979, 0.3871, 0.771, 0.6089, 0.972, 0.6089, 0.778, 0.6129, 0.771, 0.6129, 0.979, 0.6089, 0.778, 0.5158, 0.778, 0.5164, 0.771, 0.6129, 0.771, 0.5158, 0.778, 0.4842, 0.778, 0.4836, 0.771, 0.5164, 0.771, 0.3911, 0.972, 0.4842, 0.972, 0.4836, 0.979, 0.3871, 0.979, 0.4842, 0.972, 0.5158, 0.972, 0.5164, 0.979, 0.4836, 0.979, 0.5164, 0.771, 0.4836, 0.771, 0.483, 0.764, 0.517, 0.764, 0.4836, 0.771, 0.483, 0.764, 0.483, 0.764, 0.4836, 0.771, 0.483, 0.764, 0.517, 0.764, 0.517, 0.764, 0.483, 0.764, 0.517, 0.764, 0.5164, 0.771, 0.5164, 0.771, 0.517, 0.764, 0.517, 0.764, 0.5164, 0.771, 0.5164, 0.771, 0.517, 0.764, 0.483, 0.764, 0.517, 0.764, 0.517, 0.764, 0.483, 0.764, 0.4836, 0.771, 0.483, 0.764, 0.483, 0.764, 0.4836, 0.771, 0.5164, 0.771, 0.4836, 0.771, 0.4836, 0.771, 0.5164, 0.771, 0.5164, 0.771, 0.4836, 0.771, 0.4836, 0.771, 0.5164, 0.771, 0.4836, 0.771, 0.4836, 0.771, 0.4836, 0.771, 0.4836, 0.771, 0.5164, 0.771, 0.4836, 0.771, 0.4836, 0.771, 0.5164, 0.771, 0.5164, 0.771, 0.5164, 0.771, 0.5164, 0.771, 0.5164, 0.771])
me_cube_003.materials.append(mat_carbonsteelworn002_2k)
me_cube_003.materials.append(mat_glass)
me_cube_003.update()
me_cube = bpy.data.meshes.new('Cube')
me_cube.from_pydata([(-1.0, -1.0, -1.0), (-1.0, -1.0, 1.0), (-1.0, 1.0, -1.0), (-1.0, 1.0, 1.0), (1.0, -1.0, -1.0), (1.0, -1.0, 1.0), (1.0, 1.0, -1.0), (1.0, 1.0, 1.0)], [], [(0, 1, 3, 2), (2, 3, 7, 6), (6, 7, 5, 4), (4, 5, 1, 0), (2, 6, 4, 0), (7, 3, 1, 5)])
_uv = me_cube.uv_layers.new(name='UVMap')
_uv.uv.foreach_set('vector', [0.375, 0.0, 0.625, 0.0, 0.625, 0.25, 0.375, 0.25, 0.375, 0.25, 0.625, 0.25, 0.625, 0.5, 0.375, 0.5, 0.375, 0.5, 0.625, 0.5, 0.625, 0.75, 0.375, 0.75, 1.005, -0.006509, 0.9951, 1.0, 0.001741, 0.9961, -0.004609, -0.006509, 0.125, 0.5, 0.375, 0.5, 0.375, 0.75, 0.125, 0.75, 0.625, 0.5, 0.875, 0.5, 0.875, 0.75, 0.625, 0.75])
me_cube.materials.append(mat_poster)
me_cube.update()
me_cube_004 = bpy.data.meshes.new('Cube.004')
me_cube_004.from_pydata([(-1.0, -1.0, -1.0), (-1.0, -1.0, 1.0), (-1.0, 1.0, -1.0), (-1.0, 1.0, 1.0), (1.0, -1.0, -1.0), (1.0, -1.0, 1.0), (1.0, 1.0, -1.0), (1.0, 1.0, 1.0)], [], [(0, 1, 3, 2), (2, 3, 7, 6), (6, 7, 5, 4), (4, 5, 1, 0), (2, 6, 4, 0), (7, 3, 1, 5)])
_uv = me_cube_004.uv_layers.new(name='UVMap')
_uv.uv.foreach_set('vector', [0.375, 0.0, 0.625, 0.0, 0.625, 0.25, 0.375, 0.25, 0.375, 0.25, 0.625, 0.25, 0.625, 0.5, 0.375, 0.5, 0.375, 0.5, 0.625, 0.5, 0.625, 0.75, 0.375, 0.75, 0.9994, 0.001465, 0.9994, 0.9985, 0.0006413, 0.9985, 0.0006413, 0.001465, 0.125, 0.5, 0.375, 0.5, 0.375, 0.75, 0.125, 0.75, 0.625, 0.5, 0.875, 0.5, 0.875, 0.75, 0.625, 0.75])
me_cube_004.materials.append(mat_poster_2)
me_cube_004.update()
me_cylinder_001 = bpy.data.meshes.new('Cylinder.001')
me_cylinder_001.from_pydata([(0.0, 1.0, -1.0), (0.0, 1.0, 45.39), (0.3827, 0.9239, -1.0), (0.3827, 0.9239, 45.39), (0.7071, 0.7071, -1.0), (0.7071, 0.7071, 45.39), (0.9239, 0.3827, -1.0), (0.9239, 0.3827, 45.39), (1.0, 0.0, -1.0), (1.0, 0.0, 45.39), (0.9239, -0.3827, -1.0), (0.9239, -0.3827, 45.39), (0.7071, -0.7071, -1.0), (0.7071, -0.7071, 45.39), (0.3827, -0.9239, -1.0), (0.3827, -0.9239, 45.39), (0.0, -1.0, -1.0), (0.0, -1.0, 45.39), (-0.3827, -0.9239, -1.0), (-0.3827, -0.9239, 45.39), (-0.7071, -0.7071, -1.0), (-0.7071, -0.7071, 45.39), (-0.9239, -0.3827, -1.0), (-0.9239, -0.3827, 45.39), (-1.0, 0.0, -1.0), (-1.0, 0.0, 45.39), (-0.9239, 0.3827, -1.0), (-0.9239, 0.3827, 45.39), (-0.7071, 0.7071, -1.0), (-0.7071, 0.7071, 45.39), (-0.3827, 0.9239, -1.0), (-0.3827, 0.9239, 45.39), (1.232e-05, 1.266, 47.16), (1.232e-05, 1.376, 46.63), (1.232e-05, 1.277, 46.1), (1.232e-05, 0.539, 45.35), (0.2016, 0.4743, 47.89), (0.3725, 0.8897, 47.6), (0.4867, 1.17, 47.16), (0.5268, 1.272, 46.63), (0.4867, 1.18, 46.1), (0.3725, 0.9085, 45.65), (0.2016, 0.4989, 45.35), (0.3725, 0.3601, 47.89), (0.6882, 0.6787, 47.6), (0.8992, 0.894, 47.15), (0.9733, 0.9732, 46.63), (0.8992, 0.9042, 46.1), (0.6882, 0.6976, 45.65), (0.3725, 0.3847, 45.35), (0.4867, 0.1892, 47.89), (0.8992, 0.363, 47.6), (1.175, 0.4815, 47.15), (1.272, 0.5267, 46.62), (1.175, 0.4917, 46.1), (0.8992, 0.3818, 45.65), (0.4867, 0.2138, 45.35), (0.5268, -0.01237, 47.89), (0.9733, -0.009478, 47.59), (1.272, -0.005159, 47.14), (1.376, -5.947e-05, 46.62), (1.272, 0.00504, 46.09), (0.9733, 0.00936, 45.65), (0.5268, 0.01225, 45.35), (0.4867, -0.2139, 47.89), (0.8992, -0.3819, 47.59), (1.175, -0.4918, 47.14), (1.272, -0.5268, 46.61), (1.175, -0.4816, 46.09), (0.8992, -0.3631, 45.64), (0.4867, -0.1893, 45.34), (0.3725, -0.3848, 47.89), (0.6882, -0.6977, 47.58), (0.8992, -0.9043, 47.14), (0.9733, -0.9733, 46.61), (0.8992, -0.8941, 46.08), (0.6882, -0.6788, 45.64), (0.3725, -0.3602, 45.34), (0.2016, -0.499, 47.89), (0.3725, -0.9086, 47.58), (0.4867, -1.18, 47.13), (0.5268, -1.272, 46.61), (0.4867, -1.17, 46.08), (0.3725, -0.8898, 45.64), (0.2016, -0.4744, 45.34), (1.216e-05, -0.5391, 47.88), (1.201e-05, -0.9827, 47.58), (1.199e-05, -1.277, 47.13), (1.183e-05, -1.376, 46.6), (1.199e-05, -1.267, 46.08), (1.201e-05, -0.9639, 45.64), (1.216e-05, -0.5145, 45.34), (1.232e-05, -0.01338, 47.99), (-0.2016, -0.499, 47.89), (-0.3725, -0.9086, 47.58), (-0.4866, -1.18, 47.13), (-0.5267, -1.272, 46.61), (-0.4866, -1.17, 46.08), (-0.3725, -0.8898, 45.64), (-0.2016, -0.4744, 45.34), (-0.3725, -0.3848, 47.89), (-0.6882, -0.6977, 47.58), (-0.8992, -0.9043, 47.14), (-0.9733, -0.9733, 46.61), (-0.8992, -0.8941, 46.08), (-0.6882, -0.6788, 45.64), (-0.3725, -0.3602, 45.34), (-0.4866, -0.2139, 47.89), (-0.8992, -0.3819, 47.59), (-1.175, -0.4918, 47.14), (-1.272, -0.5268, 46.61), (-1.175, -0.4816, 46.09), (-0.8992, -0.3631, 45.64), (-0.4866, -0.1893, 45.34), (-0.5267, -0.01237, 47.89), (-0.9733, -0.00948, 47.59), (-1.272, -0.005158, 47.14), (-1.376, -5.889e-05, 46.62), (-1.272, 0.00504, 46.09), (-0.9733, 0.009362, 45.65), (-0.5267, 0.01225, 45.35), (-0.4866, 0.1892, 47.89), (-0.8992, 0.363, 47.6), (-1.175, 0.4815, 47.15), (-1.272, 0.5267, 46.62), (-1.175, 0.4917, 46.1), (-0.8992, 0.3818, 45.65), (-0.4866, 0.2138, 45.35), (-0.3725, 0.3601, 47.89), (-0.6882, 0.6787, 47.6), (-0.8992, 0.894, 47.15), (-0.9733, 0.9732, 46.63), (-0.8992, 0.9042, 46.1), (-0.6882, 0.6976, 45.65), (-0.3725, 0.3847, 45.35), (-0.2016, 0.4743, 47.89), (-0.3725, 0.8897, 47.6), (-0.4866, 1.17, 47.16), (-0.5267, 1.272, 46.63), (-0.4866, 1.18, 46.1), (-0.3725, 0.9085, 45.65), (-0.2016, 0.4989, 45.35), (1.265e-05, 0.5144, 47.89), (1.294e-05, 0.9638, 47.6), (1.294e-05, 0.9826, 45.65)], [], [(0, 1, 3, 2), (2, 3, 5, 4), (4, 5, 7, 6), (6, 7, 9, 8), (8, 9, 11, 10), (10, 11, 13, 12), (12, 13, 15, 14), (14, 15, 17, 16), (16, 17, 19, 18), (18, 19, 21, 20), (20, 21, 23, 22), (22, 23, 25, 24), (24, 25, 27, 26), (26, 27, 29, 28), (28, 29, 31, 30), (30, 31, 1, 0), (0, 2, 4, 6, 8, 10, 12, 14, 16, 18, 20, 22, 24, 26, 28, 30), (35, 144, 41, 42), (34, 33, 39, 40), (32, 143, 37, 38), (142, 92, 36), (127, 134, 29, 27), (144, 34, 40, 41), (33, 32, 38, 39), (143, 142, 36, 37), (120, 127, 27, 25), (41, 40, 47, 48), (39, 38, 45, 46), (37, 36, 43, 44), (42, 41, 48, 49), (40, 39, 46, 47), (38, 37, 44, 45), (36, 92, 43), (46, 45, 52, 53), (44, 43, 50, 51), (49, 48, 55, 56), (47, 46, 53, 54), (45, 44, 51, 52), (43, 92, 50), (113, 120, 25, 23), (48, 47, 54, 55), (56, 55, 62, 63), (54, 53, 60, 61), (52, 51, 58, 59), (50, 92, 57), (106, 113, 23, 21), (55, 54, 61, 62), (53, 52, 59, 60), (51, 50, 57, 58), (59, 58, 65, 66), (57, 92, 64), (99, 106, 21, 19), (62, 61, 68, 69), (60, 59, 66, 67), (58, 57, 64, 65), (63, 62, 69, 70), (61, 60, 67, 68), (91, 99, 19, 17), (69, 68, 75, 76), (67, 66, 73, 74), (65, 64, 71, 72), (70, 69, 76, 77), (68, 67, 74, 75), (66, 65, 72, 73), (64, 92, 71), (72, 71, 78, 79), (77, 76, 83, 84), (75, 74, 81, 82), (73, 72, 79, 80), (71, 92, 78), (84, 91, 17, 15), (76, 75, 82, 83), (74, 73, 80, 81), (84, 83, 90, 91), (82, 81, 88, 89), (80, 79, 86, 87), (78, 92, 85), (141, 35, 1, 31), (83, 82, 89, 90), (81, 80, 87, 88), (79, 78, 85, 86), (85, 92, 93), (35, 42, 3, 1), (90, 89, 97, 98), (88, 87, 95, 96), (86, 85, 93, 94), (91, 90, 98, 99), (89, 88, 96, 97), (87, 86, 94, 95), (98, 97, 104, 105), (96, 95, 102, 103), (94, 93, 100, 101), (99, 98, 105, 106), (97, 96, 103, 104), (95, 94, 101, 102), (93, 92, 100), (77, 84, 15, 13), (106, 105, 112, 113), (104, 103, 110, 111), (102, 101, 108, 109), (100, 92, 107), (70, 77, 13, 11), (105, 104, 111, 112), (103, 102, 109, 110), (101, 100, 107, 108), (111, 110, 117, 118), (109, 108, 115, 116), (107, 92, 114), (63, 70, 11, 9), (112, 111, 118, 119), (110, 109, 116, 117), (108, 107, 114, 115), (113, 112, 119, 120), (56, 63, 9, 7), (119, 118, 125, 126), (117, 116, 123, 124), (115, 114, 121, 122), (120, 119, 126, 127), (118, 117, 124, 125), (116, 115, 122, 123), (114, 92, 121), (124, 123, 130, 131), (122, 121, 128, 129), (127, 126, 133, 134), (125, 124, 131, 132), (123, 122, 129, 130), (121, 92, 128), (49, 56, 7, 5), (126, 125, 132, 133), (134, 133, 140, 141), (132, 131, 138, 139), (130, 129, 136, 137), (128, 92, 135), (42, 49, 5, 3), (133, 132, 139, 140), (131, 130, 137, 138), (129, 128, 135, 136), (137, 136, 143, 32), (135, 92, 142), (134, 141, 31, 29), (140, 139, 34, 144), (138, 137, 32, 33), (136, 135, 142, 143), (141, 140, 144, 35), (139, 138, 33, 34)])
_uv = me_cylinder_001.uv_layers.new(name='UVMap')
_uv.uv.foreach_set('vector', [1.0, 0.5, 1.0, 1.0, 0.9375, 1.0, 0.9375, 0.5, 0.9375, 0.5, 0.9375, 1.0, 0.875, 1.0, 0.875, 0.5, 0.875, 0.5, 0.875, 1.0, 0.8125, 1.0, 0.8125, 0.5, 0.8125, 0.5, 0.8125, 1.0, 0.75, 1.0, 0.75, 0.5, 0.75, 0.5, 0.75, 1.0, 0.6875, 1.0, 0.6875, 0.5, 0.6875, 0.5, 0.6875, 1.0, 0.625, 1.0, 0.625, 0.5, 0.625, 0.5, 0.625, 1.0, 0.5625, 1.0, 0.5625, 0.5, 0.5625, 0.5, 0.5625, 1.0, 0.5, 1.0, 0.5, 0.5, 0.5, 0.5, 0.5, 1.0, 0.4375, 1.0, 0.4375, 0.5, 0.4375, 0.5, 0.4375, 1.0, 0.375, 1.0, 0.375, 0.5, 0.375, 0.5, 0.375, 1.0, 0.3125, 1.0, 0.3125, 0.5, 0.3125, 0.5, 0.3125, 1.0, 0.25, 1.0, 0.25, 0.5, 0.25, 0.5, 0.25, 1.0, 0.1875, 1.0, 0.1875, 0.5, 0.1875, 0.5, 0.1875, 1.0, 0.125, 1.0, 0.125, 0.5, 0.125, 0.5, 0.125, 1.0, 0.0625, 1.0, 0.0625, 0.5, 0.0625, 0.5, 0.0625, 1.0, 0.0, 1.0, 0.0, 0.5, 0.75, 0.49, 0.8418, 0.4717, 0.9197, 0.4197, 0.9717, 0.3418, 0.99, 0.25, 0.9717, 0.1582, 0.9197, 0.08029, 0.8418, 0.02827, 0.75, 0.01, 0.6582, 0.02827, 0.5803, 0.08029, 0.5283, 0.1582, 0.51, 0.25, 0.5283, 0.3418, 0.5803, 0.4197, 0.6582, 0.4717, 0.75, 0.125, 0.75, 0.25, 0.6875, 0.25, 0.6875, 0.125, 0.75, 0.375, 0.75, 0.5, 0.6875, 0.5, 0.6875, 0.375, 0.75, 0.625, 0.75, 0.75, 0.6875, 0.75, 0.6875, 0.625, 0.75, 0.875, 0.7187, 1.0, 0.6875, 0.875, 0.9375, 0.125, 0.875, 0.125, 0.125, 1.0, 0.1875, 1.0, 0.75, 0.25, 0.75, 0.375, 0.6875, 0.375, 0.6875, 0.25, 0.75, 0.5, 0.75, 0.625, 0.6875, 0.625, 0.6875, 0.5, 0.75, 0.75, 0.75, 0.875, 0.6875, 0.875, 0.6875, 0.75, 1.0, 0.125, 0.9375, 0.125, 0.1875, 1.0, 0.25, 1.0, 0.6875, 0.25, 0.6875, 0.375, 0.625, 0.375, 0.625, 0.25, 0.6875, 0.5, 0.6875, 0.625, 0.625, 0.625, 0.625, 0.5, 0.6875, 0.75, 0.6875, 0.875, 0.625, 0.875, 0.625, 0.75, 0.6875, 0.125, 0.6875, 0.25, 0.625, 0.25, 0.625, 0.125, 0.6875, 0.375, 0.6875, 0.5, 0.625, 0.5, 0.625, 0.375, 0.6875, 0.625, 0.6875, 0.75, 0.625, 0.75, 0.625, 0.625, 0.6875, 0.875, 0.6562, 1.0, 0.625, 0.875, 0.625, 0.5, 0.625, 0.625, 0.5625, 0.625, 0.5625, 0.5, 0.625, 0.75, 0.625, 0.875, 0.5625, 0.875, 0.5625, 0.75, 0.625, 0.125, 0.625, 0.25, 0.5625, 0.25, 0.5625, 0.125, 0.625, 0.375, 0.625, 0.5, 0.5625, 0.5, 0.5625, 0.375, 0.625, 0.625, 0.625, 0.75, 0.5625, 0.75, 0.5625, 0.625, 0.625, 0.875, 0.5938, 1.0, 0.5625, 0.875, 0.0625, 0.125, 0.0, 0.125, 0.25, 1.0, 0.3125, 1.0, 0.625, 0.25, 0.625, 0.375, 0.5625, 0.375, 0.5625, 0.25, 0.5625, 0.125, 0.5625, 0.25, 0.5, 0.25, 0.5, 0.125, 0.5625, 0.375, 0.5625, 0.5, 0.5, 0.5, 0.5, 0.375, 0.5625, 0.625, 0.5625, 0.75, 0.5, 0.75, 0.5, 0.625, 0.5625, 0.875, 0.5312, 1.0, 0.5, 0.875, 0.125, 0.125, 0.0625, 0.125, 0.3125, 1.0, 0.375, 1.0, 0.5625, 0.25, 0.5625, 0.375, 0.5, 0.375, 0.5, 0.25, 0.5625, 0.5, 0.5625, 0.625, 0.5, 0.625, 0.5, 0.5, 0.5625, 0.75, 0.5625, 0.875, 0.5, 0.875, 0.5, 0.75, 0.5, 0.625, 0.5, 0.75, 0.4375, 0.75, 0.4375, 0.625, 0.5, 0.875, 0.4687, 1.0, 0.4375, 0.875, 0.1875, 0.125, 0.125, 0.125, 0.375, 1.0, 0.4375, 1.0, 0.5, 0.25, 0.5, 0.375, 0.4375, 0.375, 0.4375, 0.25, 0.5, 0.5, 0.5, 0.625, 0.4375, 0.625, 0.4375, 0.5, 0.5, 0.75, 0.5, 0.875, 0.4375, 0.875, 0.4375, 0.75, 0.5, 0.125, 0.5, 0.25, 0.4375, 0.25, 0.4375, 0.125, 0.5, 0.375, 0.5, 0.5, 0.4375, 0.5, 0.4375, 0.375, 0.25, 0.125, 0.1875, 0.125, 0.4375, 1.0, 0.5, 1.0, 0.4375, 0.25, 0.4375, 0.375, 0.375, 0.375, 0.375, 0.25, 0.4375, 0.5, 0.4375, 0.625, 0.375, 0.625, 0.375, 0.5, 0.4375, 0.75, 0.4375, 0.875, 0.375, 0.875, 0.375, 0.75, 0.4375, 0.125, 0.4375, 0.25, 0.375, 0.25, 0.375, 0.125, 0.4375, 0.375, 0.4375, 0.5, 0.375, 0.5, 0.375, 0.375, 0.4375, 0.625, 0.4375, 0.75, 0.375, 0.75, 0.375, 0.625, 0.4375, 0.875, 0.4062, 1.0, 0.375, 0.875, 0.375, 0.75, 0.375, 0.875, 0.3125, 0.875, 0.3125, 0.75, 0.375, 0.125, 0.375, 0.25, 0.3125, 0.25, 0.3125, 0.125, 0.375, 0.375, 0.375, 0.5, 0.3125, 0.5, 0.3125, 0.375, 0.375, 0.625, 0.375, 0.75, 0.3125, 0.75, 0.3125, 0.625, 0.375, 0.875, 0.3437, 1.0, 0.3125, 0.875, 0.3125, 0.125, 0.25, 0.125, 0.5, 1.0, 0.5625, 1.0, 0.375, 0.25, 0.375, 0.375, 0.3125, 0.375, 0.3125, 0.25, 0.375, 0.5, 0.375, 0.625, 0.3125, 0.625, 0.3125, 0.5, 0.3125, 0.125, 0.3125, 0.25, 0.25, 0.25, 0.25, 0.125, 0.3125, 0.375, 0.3125, 0.5, 0.25, 0.5, 0.25, 0.375, 0.3125, 0.625, 0.3125, 0.75, 0.25, 0.75, 0.25, 0.625, 0.3125, 0.875, 0.2812, 1.0, 0.25, 0.875, 0.8125, 0.125, 0.75, 0.125, 0.0, 1.0, 0.0625, 1.0, 0.3125, 0.25, 0.3125, 0.375, 0.25, 0.375, 0.25, 0.25, 0.3125, 0.5, 0.3125, 0.625, 0.25, 0.625, 0.25, 0.5, 0.3125, 0.75, 0.3125, 0.875, 0.25, 0.875, 0.25, 0.75, 0.25, 0.875, 0.2187, 1.0, 0.1875, 0.875, 0.75, 0.125, 0.6875, 0.125, 0.9375, 1.0, 1.0, 1.0, 0.25, 0.25, 0.25, 0.375, 0.1875, 0.375, 0.1875, 0.25, 0.25, 0.5, 0.25, 0.625, 0.1875, 0.625, 0.1875, 0.5, 0.25, 0.75, 0.25, 0.875, 0.1875, 0.875, 0.1875, 0.75, 0.25, 0.125, 0.25, 0.25, 0.1875, 0.25, 0.1875, 0.125, 0.25, 0.375, 0.25, 0.5, 0.1875, 0.5, 0.1875, 0.375, 0.25, 0.625, 0.25, 0.75, 0.1875, 0.75, 0.1875, 0.625, 0.1875, 0.25, 0.1875, 0.375, 0.125, 0.375, 0.125, 0.25, 0.1875, 0.5, 0.1875, 0.625, 0.125, 0.625, 0.125, 0.5, 0.1875, 0.75, 0.1875, 0.875, 0.125, 0.875, 0.125, 0.75, 0.1875, 0.125, 0.1875, 0.25, 0.125, 0.25, 0.125, 0.125, 0.1875, 0.375, 0.1875, 0.5, 0.125, 0.5, 0.125, 0.375, 0.1875, 0.625, 0.1875, 0.75, 0.125, 0.75, 0.125, 0.625, 0.1875, 0.875, 0.1562, 1.0, 0.125, 0.875, 0.375, 0.125, 0.3125, 0.125, 0.5625, 1.0, 0.625, 1.0, 0.125, 0.125, 0.125, 0.25, 0.0625, 0.25, 0.0625, 0.125, 0.125, 0.375, 0.125, 0.5, 0.0625, 0.5, 0.0625, 0.375, 0.125, 0.625, 0.125, 0.75, 0.0625, 0.75, 0.0625, 0.625, 0.125, 0.875, 0.09375, 1.0, 0.0625, 0.875, 0.4375, 0.125, 0.375, 0.125, 0.625, 1.0, 0.6875, 1.0, 0.125, 0.25, 0.125, 0.375, 0.0625, 0.375, 0.0625, 0.25, 0.125, 0.5, 0.125, 0.625, 0.0625, 0.625, 0.0625, 0.5, 0.125, 0.75, 0.125, 0.875, 0.0625, 0.875, 0.0625, 0.75, 0.0625, 0.375, 0.0625, 0.5, 0.0, 0.5, 0.0, 0.375, 0.0625, 0.625, 0.0625, 0.75, 0.0, 0.75, 0.0, 0.625, 0.0625, 0.875, 0.03125, 1.0, 0.0, 0.875, 0.5, 0.125, 0.4375, 0.125, 0.6875, 1.0, 0.75, 1.0, 0.0625, 0.25, 0.0625, 0.375, 0.0, 0.375, 0.0, 0.25, 0.0625, 0.5, 0.0625, 0.625, 0.0, 0.625, 0.0, 0.5, 0.0625, 0.75, 0.0625, 0.875, 0.0, 0.875, 0.0, 0.75, 0.0625, 0.125, 0.0625, 0.25, 0.0, 0.25, 0.0, 0.125, 0.5625, 0.125, 0.5, 0.125, 0.75, 1.0, 0.8125, 1.0, 1.0, 0.25, 1.0, 0.375, 0.9375, 0.375, 0.9375, 0.25, 1.0, 0.5, 1.0, 0.625, 0.9375, 0.625, 0.9375, 0.5, 1.0, 0.75, 1.0, 0.875, 0.9375, 0.875, 0.9375, 0.75, 1.0, 0.125, 1.0, 0.25, 0.9375, 0.25, 0.9375, 0.125, 1.0, 0.375, 1.0, 0.5, 0.9375, 0.5, 0.9375, 0.375, 1.0, 0.625, 1.0, 0.75, 0.9375, 0.75, 0.9375, 0.625, 1.0, 0.875, 0.9687, 1.0, 0.9375, 0.875, 0.9375, 0.5, 0.9375, 0.625, 0.875, 0.625, 0.875, 0.5, 0.9375, 0.75, 0.9375, 0.875, 0.875, 0.875, 0.875, 0.75, 0.9375, 0.125, 0.9375, 0.25, 0.875, 0.25, 0.875, 0.125, 0.9375, 0.375, 0.9375, 0.5, 0.875, 0.5, 0.875, 0.375, 0.9375, 0.625, 0.9375, 0.75, 0.875, 0.75, 0.875, 0.625, 0.9375, 0.875, 0.9062, 1.0, 0.875, 0.875, 0.625, 0.125, 0.5625, 0.125, 0.8125, 1.0, 0.875, 1.0, 0.9375, 0.25, 0.9375, 0.375, 0.875, 0.375, 0.875, 0.25, 0.875, 0.125, 0.875, 0.25, 0.8125, 0.25, 0.8125, 0.125, 0.875, 0.375, 0.875, 0.5, 0.8125, 0.5, 0.8125, 0.375, 0.875, 0.625, 0.875, 0.75, 0.8125, 0.75, 0.8125, 0.625, 0.875, 0.875, 0.8437, 1.0, 0.8125, 0.875, 0.6875, 0.125, 0.625, 0.125, 0.875, 1.0, 0.9375, 1.0, 0.875, 0.25, 0.875, 0.375, 0.8125, 0.375, 0.8125, 0.25, 0.875, 0.5, 0.875, 0.625, 0.8125, 0.625, 0.8125, 0.5, 0.875, 0.75, 0.875, 0.875, 0.8125, 0.875, 0.8125, 0.75, 0.8125, 0.625, 0.8125, 0.75, 0.75, 0.75, 0.75, 0.625, 0.8125, 0.875, 0.7812, 1.0, 0.75, 0.875, 0.875, 0.125, 0.8125, 0.125, 0.0625, 1.0, 0.125, 1.0, 0.8125, 0.25, 0.8125, 0.375, 0.75, 0.375, 0.75, 0.25, 0.8125, 0.5, 0.8125, 0.625, 0.75, 0.625, 0.75, 0.5, 0.8125, 0.75, 0.8125, 0.875, 0.75, 0.875, 0.75, 0.75, 0.8125, 0.125, 0.8125, 0.25, 0.75, 0.25, 0.75, 0.125, 0.8125, 0.375, 0.8125, 0.5, 0.75, 0.5, 0.75, 0.375])
me_cylinder_001.update()

# ---- objects
ob_light = bpy.data.objects.new('Light', light_light)
ob_camera = bpy.data.objects.new('Camera', cam_camera)
ob_plane = bpy.data.objects.new('Plane', me_plane)
ob_cube = bpy.data.objects.new('Cube', me_cube_001)
ob_cube_001 = bpy.data.objects.new('Cube.001', me_cube_002)
ob_cube_002 = bpy.data.objects.new('Cube.002', me_cube_003)
ob_cube_003 = bpy.data.objects.new('Cube.003', me_cube)
ob_cube_004 = bpy.data.objects.new('Cube.004', me_cube_004)
ob_cylinder = bpy.data.objects.new('Cylinder', me_cylinder_001)

# ---- transforms, parenting, visibility, modifiers, constraints
ob_light.location = (4.076, -6.572, 5.904)
ob_light.rotation_euler = (0.6503, 0.05522, 1.866)
ob_light.lock_rotations_4d = False
ob_light.empty_display_type = 'ARROWS'
ob_light.color = (0.0, 0.0, 0.0, 0.0)
ob_light.lineart.crease_threshold = 0.0
ob_camera.location = (-1.532e-08, -3.728, 0.7425)
ob_camera.rotation_euler = (1.554, -3.312e-08, -5.76e-09)
ob_camera.lock_rotations_4d = False
ob_camera.empty_display_type = 'ARROWS'
ob_camera.color = (0.0, 0.0, 0.0, 0.0)
ob_camera.display_type = 'WIRE'
ob_camera.lineart.crease_threshold = 0.0
ob_plane.location = (0.0, 0.0, 0.0)
ob_plane.scale = (2.0, 2.0, 2.0)
ob_cube.location = (-1.383, -0.7133, 0.025)
_m = ob_cube.modifiers.new('Array', 'ARRAY')
_m.count = 5
_m.use_constant_offset = True
_m.constant_offset_displace = (0.003, 0.0, 0.0)
ob_cube_001.location = (0.0, 0.4538, 1.032)
ob_cube_002.location = (-0.04324, -0.5241, 0.03234)
ob_cube_003.location = (-0.5627, -0.5464, 0.5834)
ob_cube_003.scale = (0.1435, 0.005207, 0.2004)
ob_cube_004.location = (0.5571, -0.5464, 0.5834)
ob_cube_004.scale = (0.1435, 0.005207, 0.2004)
ob_cylinder.location = (-0.5594, -0.5438, 0.8722)
ob_cylinder.rotation_euler = (0.6328, 1.313e-16, 4.299e-17)
ob_cylinder.scale = (0.007018, 0.007018, 0.007018)

# ---- collection membership
col_collection.objects.link(ob_light)
col_collection.objects.link(ob_camera)
col_collection.objects.link(ob_plane)
col_collection.objects.link(ob_cube)
col_collection.objects.link(ob_cube_001)
col_collection.objects.link(ob_cube_002)
col_collection.objects.link(ob_cube_003)
col_collection.objects.link(ob_cube_004)
col_collection.objects.link(ob_cylinder)

# ---- scene / render settings (as saved in the file)
scene.camera = ob_camera
scene.frame_start = 1; scene.frame_end = 250; scene.frame_set(1)
scene.render.engine = 'BLENDER_EEVEE_NEXT'
bpy.context.view_layer.update()

